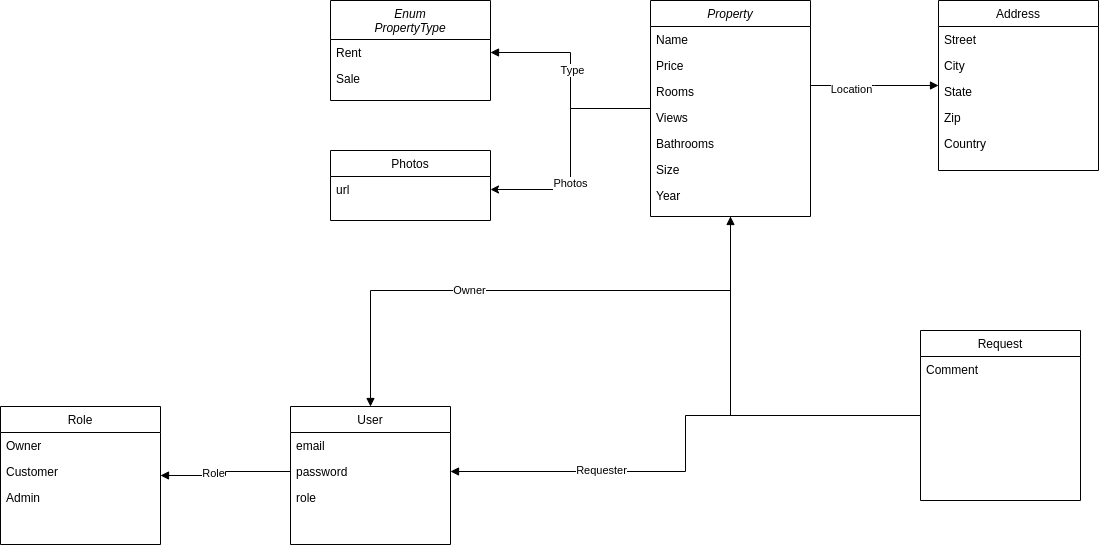

The diagram above was exported from draw.io. Its source (the exported page's mxGraphModel, read from the mxfile embedded in the PNG):
<mxGraphModel dx="2249" dy="878" grid="1" gridSize="10" guides="1" tooltips="1" connect="1" arrows="1" fold="1" page="1" pageScale="1" pageWidth="827" pageHeight="1169" math="0" shadow="0">
  <root>
    <mxCell id="WIyWlLk6GJQsqaUBKTNV-0" />
    <mxCell id="WIyWlLk6GJQsqaUBKTNV-1" parent="WIyWlLk6GJQsqaUBKTNV-0" />
    <mxCell id="6TNuBii9kThPtQeIWEVv-34" style="edgeStyle=orthogonalEdgeStyle;rounded=0;orthogonalLoop=1;jettySize=auto;html=1;entryX=1;entryY=0.5;entryDx=0;entryDy=0;startSize=39;" edge="1" parent="WIyWlLk6GJQsqaUBKTNV-1" source="zkfFHV4jXpPFQw0GAbJ--0" target="6TNuBii9kThPtQeIWEVv-25">
      <mxGeometry relative="1" as="geometry" />
    </mxCell>
    <mxCell id="6TNuBii9kThPtQeIWEVv-49" value="Photos" style="edgeLabel;html=1;align=center;verticalAlign=middle;resizable=0;points=[];" vertex="1" connectable="0" parent="6TNuBii9kThPtQeIWEVv-34">
      <mxGeometry x="0.278" y="-1" relative="1" as="geometry">
        <mxPoint as="offset" />
      </mxGeometry>
    </mxCell>
    <mxCell id="6TNuBii9kThPtQeIWEVv-36" style="edgeStyle=orthogonalEdgeStyle;rounded=0;orthogonalLoop=1;jettySize=auto;html=1;entryX=1;entryY=0.5;entryDx=0;entryDy=0;endArrow=block;endFill=1;startSize=39;" edge="1" parent="WIyWlLk6GJQsqaUBKTNV-1" source="zkfFHV4jXpPFQw0GAbJ--0" target="6TNuBii9kThPtQeIWEVv-13">
      <mxGeometry relative="1" as="geometry" />
    </mxCell>
    <mxCell id="6TNuBii9kThPtQeIWEVv-48" value="Type" style="edgeLabel;html=1;align=center;verticalAlign=middle;resizable=0;points=[];" vertex="1" connectable="0" parent="6TNuBii9kThPtQeIWEVv-36">
      <mxGeometry x="0.1019" y="-1" relative="1" as="geometry">
        <mxPoint as="offset" />
      </mxGeometry>
    </mxCell>
    <mxCell id="6TNuBii9kThPtQeIWEVv-44" style="edgeStyle=orthogonalEdgeStyle;rounded=0;orthogonalLoop=1;jettySize=auto;html=1;entryX=0.5;entryY=0;entryDx=0;entryDy=0;endArrow=block;endFill=1;startSize=39;" edge="1" parent="WIyWlLk6GJQsqaUBKTNV-1" source="zkfFHV4jXpPFQw0GAbJ--0" target="6TNuBii9kThPtQeIWEVv-0">
      <mxGeometry relative="1" as="geometry">
        <Array as="points">
          <mxPoint x="300" y="410" />
          <mxPoint x="-60" y="410" />
        </Array>
      </mxGeometry>
    </mxCell>
    <mxCell id="6TNuBii9kThPtQeIWEVv-46" value="Owner" style="edgeLabel;html=1;align=center;verticalAlign=middle;resizable=0;points=[];" vertex="1" connectable="0" parent="6TNuBii9kThPtQeIWEVv-44">
      <mxGeometry x="0.2224" y="5" relative="1" as="geometry">
        <mxPoint y="-6" as="offset" />
      </mxGeometry>
    </mxCell>
    <mxCell id="zkfFHV4jXpPFQw0GAbJ--0" value="Property" style="swimlane;fontStyle=2;align=center;verticalAlign=top;childLayout=stackLayout;horizontal=1;startSize=26;horizontalStack=0;resizeParent=1;resizeLast=0;collapsible=1;marginBottom=0;rounded=0;shadow=0;strokeWidth=1;" parent="WIyWlLk6GJQsqaUBKTNV-1" vertex="1">
      <mxGeometry x="220" y="120" width="160" height="216" as="geometry">
        <mxRectangle x="230" y="140" width="160" height="26" as="alternateBounds" />
      </mxGeometry>
    </mxCell>
    <mxCell id="zkfFHV4jXpPFQw0GAbJ--1" value="Name" style="text;align=left;verticalAlign=top;spacingLeft=4;spacingRight=4;overflow=hidden;rotatable=0;points=[[0,0.5],[1,0.5]];portConstraint=eastwest;" parent="zkfFHV4jXpPFQw0GAbJ--0" vertex="1">
      <mxGeometry y="26" width="160" height="26" as="geometry" />
    </mxCell>
    <mxCell id="zkfFHV4jXpPFQw0GAbJ--2" value="Price" style="text;align=left;verticalAlign=top;spacingLeft=4;spacingRight=4;overflow=hidden;rotatable=0;points=[[0,0.5],[1,0.5]];portConstraint=eastwest;rounded=0;shadow=0;html=0;" parent="zkfFHV4jXpPFQw0GAbJ--0" vertex="1">
      <mxGeometry y="52" width="160" height="26" as="geometry" />
    </mxCell>
    <mxCell id="zkfFHV4jXpPFQw0GAbJ--3" value="Rooms" style="text;align=left;verticalAlign=top;spacingLeft=4;spacingRight=4;overflow=hidden;rotatable=0;points=[[0,0.5],[1,0.5]];portConstraint=eastwest;rounded=0;shadow=0;html=0;" parent="zkfFHV4jXpPFQw0GAbJ--0" vertex="1">
      <mxGeometry y="78" width="160" height="26" as="geometry" />
    </mxCell>
    <mxCell id="6TNuBii9kThPtQeIWEVv-22" value="Views" style="text;align=left;verticalAlign=top;spacingLeft=4;spacingRight=4;overflow=hidden;rotatable=0;points=[[0,0.5],[1,0.5]];portConstraint=eastwest;rounded=0;shadow=0;html=0;" vertex="1" parent="zkfFHV4jXpPFQw0GAbJ--0">
      <mxGeometry y="104" width="160" height="26" as="geometry" />
    </mxCell>
    <mxCell id="6TNuBii9kThPtQeIWEVv-19" value="Bathrooms" style="text;align=left;verticalAlign=top;spacingLeft=4;spacingRight=4;overflow=hidden;rotatable=0;points=[[0,0.5],[1,0.5]];portConstraint=eastwest;rounded=0;shadow=0;html=0;" vertex="1" parent="zkfFHV4jXpPFQw0GAbJ--0">
      <mxGeometry y="130" width="160" height="26" as="geometry" />
    </mxCell>
    <mxCell id="6TNuBii9kThPtQeIWEVv-35" value="Size" style="text;align=left;verticalAlign=top;spacingLeft=4;spacingRight=4;overflow=hidden;rotatable=0;points=[[0,0.5],[1,0.5]];portConstraint=eastwest;rounded=0;shadow=0;html=0;" vertex="1" parent="zkfFHV4jXpPFQw0GAbJ--0">
      <mxGeometry y="156" width="160" height="26" as="geometry" />
    </mxCell>
    <mxCell id="6TNuBii9kThPtQeIWEVv-37" value="Year" style="text;align=left;verticalAlign=top;spacingLeft=4;spacingRight=4;overflow=hidden;rotatable=0;points=[[0,0.5],[1,0.5]];portConstraint=eastwest;rounded=0;shadow=0;html=0;" vertex="1" parent="zkfFHV4jXpPFQw0GAbJ--0">
      <mxGeometry y="182" width="160" height="26" as="geometry" />
    </mxCell>
    <mxCell id="zkfFHV4jXpPFQw0GAbJ--17" value="Address" style="swimlane;fontStyle=0;align=center;verticalAlign=top;childLayout=stackLayout;horizontal=1;startSize=26;horizontalStack=0;resizeParent=1;resizeLast=0;collapsible=1;marginBottom=0;rounded=0;shadow=0;strokeWidth=1;" parent="WIyWlLk6GJQsqaUBKTNV-1" vertex="1">
      <mxGeometry x="508" y="120" width="160" height="170" as="geometry">
        <mxRectangle x="550" y="140" width="160" height="26" as="alternateBounds" />
      </mxGeometry>
    </mxCell>
    <mxCell id="zkfFHV4jXpPFQw0GAbJ--18" value="Street" style="text;align=left;verticalAlign=top;spacingLeft=4;spacingRight=4;overflow=hidden;rotatable=0;points=[[0,0.5],[1,0.5]];portConstraint=eastwest;" parent="zkfFHV4jXpPFQw0GAbJ--17" vertex="1">
      <mxGeometry y="26" width="160" height="26" as="geometry" />
    </mxCell>
    <mxCell id="zkfFHV4jXpPFQw0GAbJ--19" value="City" style="text;align=left;verticalAlign=top;spacingLeft=4;spacingRight=4;overflow=hidden;rotatable=0;points=[[0,0.5],[1,0.5]];portConstraint=eastwest;rounded=0;shadow=0;html=0;" parent="zkfFHV4jXpPFQw0GAbJ--17" vertex="1">
      <mxGeometry y="52" width="160" height="26" as="geometry" />
    </mxCell>
    <mxCell id="zkfFHV4jXpPFQw0GAbJ--20" value="State" style="text;align=left;verticalAlign=top;spacingLeft=4;spacingRight=4;overflow=hidden;rotatable=0;points=[[0,0.5],[1,0.5]];portConstraint=eastwest;rounded=0;shadow=0;html=0;" parent="zkfFHV4jXpPFQw0GAbJ--17" vertex="1">
      <mxGeometry y="78" width="160" height="26" as="geometry" />
    </mxCell>
    <mxCell id="zkfFHV4jXpPFQw0GAbJ--21" value="Zip" style="text;align=left;verticalAlign=top;spacingLeft=4;spacingRight=4;overflow=hidden;rotatable=0;points=[[0,0.5],[1,0.5]];portConstraint=eastwest;rounded=0;shadow=0;html=0;" parent="zkfFHV4jXpPFQw0GAbJ--17" vertex="1">
      <mxGeometry y="104" width="160" height="26" as="geometry" />
    </mxCell>
    <mxCell id="zkfFHV4jXpPFQw0GAbJ--22" value="Country" style="text;align=left;verticalAlign=top;spacingLeft=4;spacingRight=4;overflow=hidden;rotatable=0;points=[[0,0.5],[1,0.5]];portConstraint=eastwest;rounded=0;shadow=0;html=0;" parent="zkfFHV4jXpPFQw0GAbJ--17" vertex="1">
      <mxGeometry y="130" width="160" height="26" as="geometry" />
    </mxCell>
    <mxCell id="zkfFHV4jXpPFQw0GAbJ--26" value="" style="endArrow=block;shadow=0;strokeWidth=1;rounded=0;endFill=1;edgeStyle=elbowEdgeStyle;elbow=vertical;" parent="WIyWlLk6GJQsqaUBKTNV-1" source="zkfFHV4jXpPFQw0GAbJ--0" target="zkfFHV4jXpPFQw0GAbJ--17" edge="1">
      <mxGeometry x="0.5" y="41" relative="1" as="geometry">
        <mxPoint x="380" y="192" as="sourcePoint" />
        <mxPoint x="540" y="192" as="targetPoint" />
        <mxPoint x="-40" y="32" as="offset" />
      </mxGeometry>
    </mxCell>
    <mxCell id="6TNuBii9kThPtQeIWEVv-47" value="Location" style="edgeLabel;html=1;align=center;verticalAlign=middle;resizable=0;points=[];" vertex="1" connectable="0" parent="zkfFHV4jXpPFQw0GAbJ--26">
      <mxGeometry x="-0.375" y="-3" relative="1" as="geometry">
        <mxPoint as="offset" />
      </mxGeometry>
    </mxCell>
    <mxCell id="6TNuBii9kThPtQeIWEVv-0" value="User" style="swimlane;fontStyle=0;align=center;verticalAlign=top;childLayout=stackLayout;horizontal=1;startSize=26;horizontalStack=0;resizeParent=1;resizeLast=0;collapsible=1;marginBottom=0;rounded=0;shadow=0;strokeWidth=1;" vertex="1" parent="WIyWlLk6GJQsqaUBKTNV-1">
      <mxGeometry x="-140" y="526" width="160" height="138" as="geometry">
        <mxRectangle x="130" y="380" width="160" height="26" as="alternateBounds" />
      </mxGeometry>
    </mxCell>
    <mxCell id="6TNuBii9kThPtQeIWEVv-1" value="email" style="text;align=left;verticalAlign=top;spacingLeft=4;spacingRight=4;overflow=hidden;rotatable=0;points=[[0,0.5],[1,0.5]];portConstraint=eastwest;" vertex="1" parent="6TNuBii9kThPtQeIWEVv-0">
      <mxGeometry y="26" width="160" height="26" as="geometry" />
    </mxCell>
    <mxCell id="6TNuBii9kThPtQeIWEVv-2" value="password" style="text;align=left;verticalAlign=top;spacingLeft=4;spacingRight=4;overflow=hidden;rotatable=0;points=[[0,0.5],[1,0.5]];portConstraint=eastwest;rounded=0;shadow=0;html=0;" vertex="1" parent="6TNuBii9kThPtQeIWEVv-0">
      <mxGeometry y="52" width="160" height="26" as="geometry" />
    </mxCell>
    <mxCell id="6TNuBii9kThPtQeIWEVv-54" value="role" style="text;align=left;verticalAlign=top;spacingLeft=4;spacingRight=4;overflow=hidden;rotatable=0;points=[[0,0.5],[1,0.5]];portConstraint=eastwest;rounded=0;shadow=0;html=0;" vertex="1" parent="6TNuBii9kThPtQeIWEVv-0">
      <mxGeometry y="78" width="160" height="26" as="geometry" />
    </mxCell>
    <mxCell id="6TNuBii9kThPtQeIWEVv-12" value="Enum&#10;PropertyType" style="swimlane;fontStyle=2;align=center;verticalAlign=top;childLayout=stackLayout;horizontal=1;startSize=39;horizontalStack=0;resizeParent=1;resizeLast=0;collapsible=1;marginBottom=0;rounded=0;shadow=0;strokeWidth=1;" vertex="1" parent="WIyWlLk6GJQsqaUBKTNV-1">
      <mxGeometry x="-100" y="120" width="160" height="100" as="geometry">
        <mxRectangle x="230" y="140" width="160" height="26" as="alternateBounds" />
      </mxGeometry>
    </mxCell>
    <mxCell id="6TNuBii9kThPtQeIWEVv-13" value="Rent" style="text;align=left;verticalAlign=top;spacingLeft=4;spacingRight=4;overflow=hidden;rotatable=0;points=[[0,0.5],[1,0.5]];portConstraint=eastwest;" vertex="1" parent="6TNuBii9kThPtQeIWEVv-12">
      <mxGeometry y="39" width="160" height="26" as="geometry" />
    </mxCell>
    <mxCell id="6TNuBii9kThPtQeIWEVv-14" value="Sale" style="text;align=left;verticalAlign=top;spacingLeft=4;spacingRight=4;overflow=hidden;rotatable=0;points=[[0,0.5],[1,0.5]];portConstraint=eastwest;rounded=0;shadow=0;html=0;" vertex="1" parent="6TNuBii9kThPtQeIWEVv-12">
      <mxGeometry y="65" width="160" height="26" as="geometry" />
    </mxCell>
    <mxCell id="6TNuBii9kThPtQeIWEVv-24" value="Photos" style="swimlane;fontStyle=0;align=center;verticalAlign=top;childLayout=stackLayout;horizontal=1;startSize=26;horizontalStack=0;resizeParent=1;resizeLast=0;collapsible=1;marginBottom=0;rounded=0;shadow=0;strokeWidth=1;" vertex="1" parent="WIyWlLk6GJQsqaUBKTNV-1">
      <mxGeometry x="-100" y="270" width="160" height="70" as="geometry">
        <mxRectangle x="550" y="140" width="160" height="26" as="alternateBounds" />
      </mxGeometry>
    </mxCell>
    <mxCell id="6TNuBii9kThPtQeIWEVv-25" value="url" style="text;align=left;verticalAlign=top;spacingLeft=4;spacingRight=4;overflow=hidden;rotatable=0;points=[[0,0.5],[1,0.5]];portConstraint=eastwest;" vertex="1" parent="6TNuBii9kThPtQeIWEVv-24">
      <mxGeometry y="26" width="160" height="26" as="geometry" />
    </mxCell>
    <mxCell id="6TNuBii9kThPtQeIWEVv-51" style="edgeStyle=orthogonalEdgeStyle;rounded=0;orthogonalLoop=1;jettySize=auto;html=1;entryX=1;entryY=0.5;entryDx=0;entryDy=0;endArrow=block;endFill=1;startSize=39;" edge="1" parent="WIyWlLk6GJQsqaUBKTNV-1" source="6TNuBii9kThPtQeIWEVv-38" target="6TNuBii9kThPtQeIWEVv-2">
      <mxGeometry relative="1" as="geometry" />
    </mxCell>
    <mxCell id="6TNuBii9kThPtQeIWEVv-52" value="Requester" style="edgeLabel;html=1;align=center;verticalAlign=middle;resizable=0;points=[];" vertex="1" connectable="0" parent="6TNuBii9kThPtQeIWEVv-51">
      <mxGeometry x="0.4297" y="-2" relative="1" as="geometry">
        <mxPoint as="offset" />
      </mxGeometry>
    </mxCell>
    <mxCell id="6TNuBii9kThPtQeIWEVv-53" style="edgeStyle=orthogonalEdgeStyle;rounded=0;orthogonalLoop=1;jettySize=auto;html=1;entryX=0.5;entryY=1;entryDx=0;entryDy=0;endArrow=block;endFill=1;startSize=39;" edge="1" parent="WIyWlLk6GJQsqaUBKTNV-1" source="6TNuBii9kThPtQeIWEVv-38" target="zkfFHV4jXpPFQw0GAbJ--0">
      <mxGeometry relative="1" as="geometry" />
    </mxCell>
    <mxCell id="6TNuBii9kThPtQeIWEVv-38" value="Request" style="swimlane;fontStyle=0;align=center;verticalAlign=top;childLayout=stackLayout;horizontal=1;startSize=26;horizontalStack=0;resizeParent=1;resizeLast=0;collapsible=1;marginBottom=0;rounded=0;shadow=0;strokeWidth=1;" vertex="1" parent="WIyWlLk6GJQsqaUBKTNV-1">
      <mxGeometry x="490" y="450" width="160" height="170" as="geometry">
        <mxRectangle x="550" y="140" width="160" height="26" as="alternateBounds" />
      </mxGeometry>
    </mxCell>
    <mxCell id="6TNuBii9kThPtQeIWEVv-43" value="Comment" style="text;align=left;verticalAlign=top;spacingLeft=4;spacingRight=4;overflow=hidden;rotatable=0;points=[[0,0.5],[1,0.5]];portConstraint=eastwest;rounded=0;shadow=0;html=0;" vertex="1" parent="6TNuBii9kThPtQeIWEVv-38">
      <mxGeometry y="26" width="160" height="26" as="geometry" />
    </mxCell>
    <mxCell id="6TNuBii9kThPtQeIWEVv-55" value="Role" style="swimlane;fontStyle=0;align=center;verticalAlign=top;childLayout=stackLayout;horizontal=1;startSize=26;horizontalStack=0;resizeParent=1;resizeLast=0;collapsible=1;marginBottom=0;rounded=0;shadow=0;strokeWidth=1;" vertex="1" parent="WIyWlLk6GJQsqaUBKTNV-1">
      <mxGeometry x="-430" y="526" width="160" height="138" as="geometry">
        <mxRectangle x="130" y="380" width="160" height="26" as="alternateBounds" />
      </mxGeometry>
    </mxCell>
    <mxCell id="6TNuBii9kThPtQeIWEVv-56" value="Owner" style="text;align=left;verticalAlign=top;spacingLeft=4;spacingRight=4;overflow=hidden;rotatable=0;points=[[0,0.5],[1,0.5]];portConstraint=eastwest;" vertex="1" parent="6TNuBii9kThPtQeIWEVv-55">
      <mxGeometry y="26" width="160" height="26" as="geometry" />
    </mxCell>
    <mxCell id="6TNuBii9kThPtQeIWEVv-57" value="Customer" style="text;align=left;verticalAlign=top;spacingLeft=4;spacingRight=4;overflow=hidden;rotatable=0;points=[[0,0.5],[1,0.5]];portConstraint=eastwest;rounded=0;shadow=0;html=0;" vertex="1" parent="6TNuBii9kThPtQeIWEVv-55">
      <mxGeometry y="52" width="160" height="26" as="geometry" />
    </mxCell>
    <mxCell id="6TNuBii9kThPtQeIWEVv-58" value="Admin" style="text;align=left;verticalAlign=top;spacingLeft=4;spacingRight=4;overflow=hidden;rotatable=0;points=[[0,0.5],[1,0.5]];portConstraint=eastwest;rounded=0;shadow=0;html=0;" vertex="1" parent="6TNuBii9kThPtQeIWEVv-55">
      <mxGeometry y="78" width="160" height="26" as="geometry" />
    </mxCell>
    <mxCell id="6TNuBii9kThPtQeIWEVv-59" style="edgeStyle=orthogonalEdgeStyle;rounded=0;orthogonalLoop=1;jettySize=auto;html=1;entryX=1;entryY=0.5;entryDx=0;entryDy=0;endArrow=block;endFill=1;startSize=39;" edge="1" parent="WIyWlLk6GJQsqaUBKTNV-1" source="6TNuBii9kThPtQeIWEVv-2" target="6TNuBii9kThPtQeIWEVv-55">
      <mxGeometry relative="1" as="geometry" />
    </mxCell>
    <mxCell id="6TNuBii9kThPtQeIWEVv-60" value="Role" style="edgeLabel;html=1;align=center;verticalAlign=middle;resizable=0;points=[];" vertex="1" connectable="0" parent="6TNuBii9kThPtQeIWEVv-59">
      <mxGeometry x="0.2239" y="-3" relative="1" as="geometry">
        <mxPoint as="offset" />
      </mxGeometry>
    </mxCell>
  </root>
</mxGraphModel>